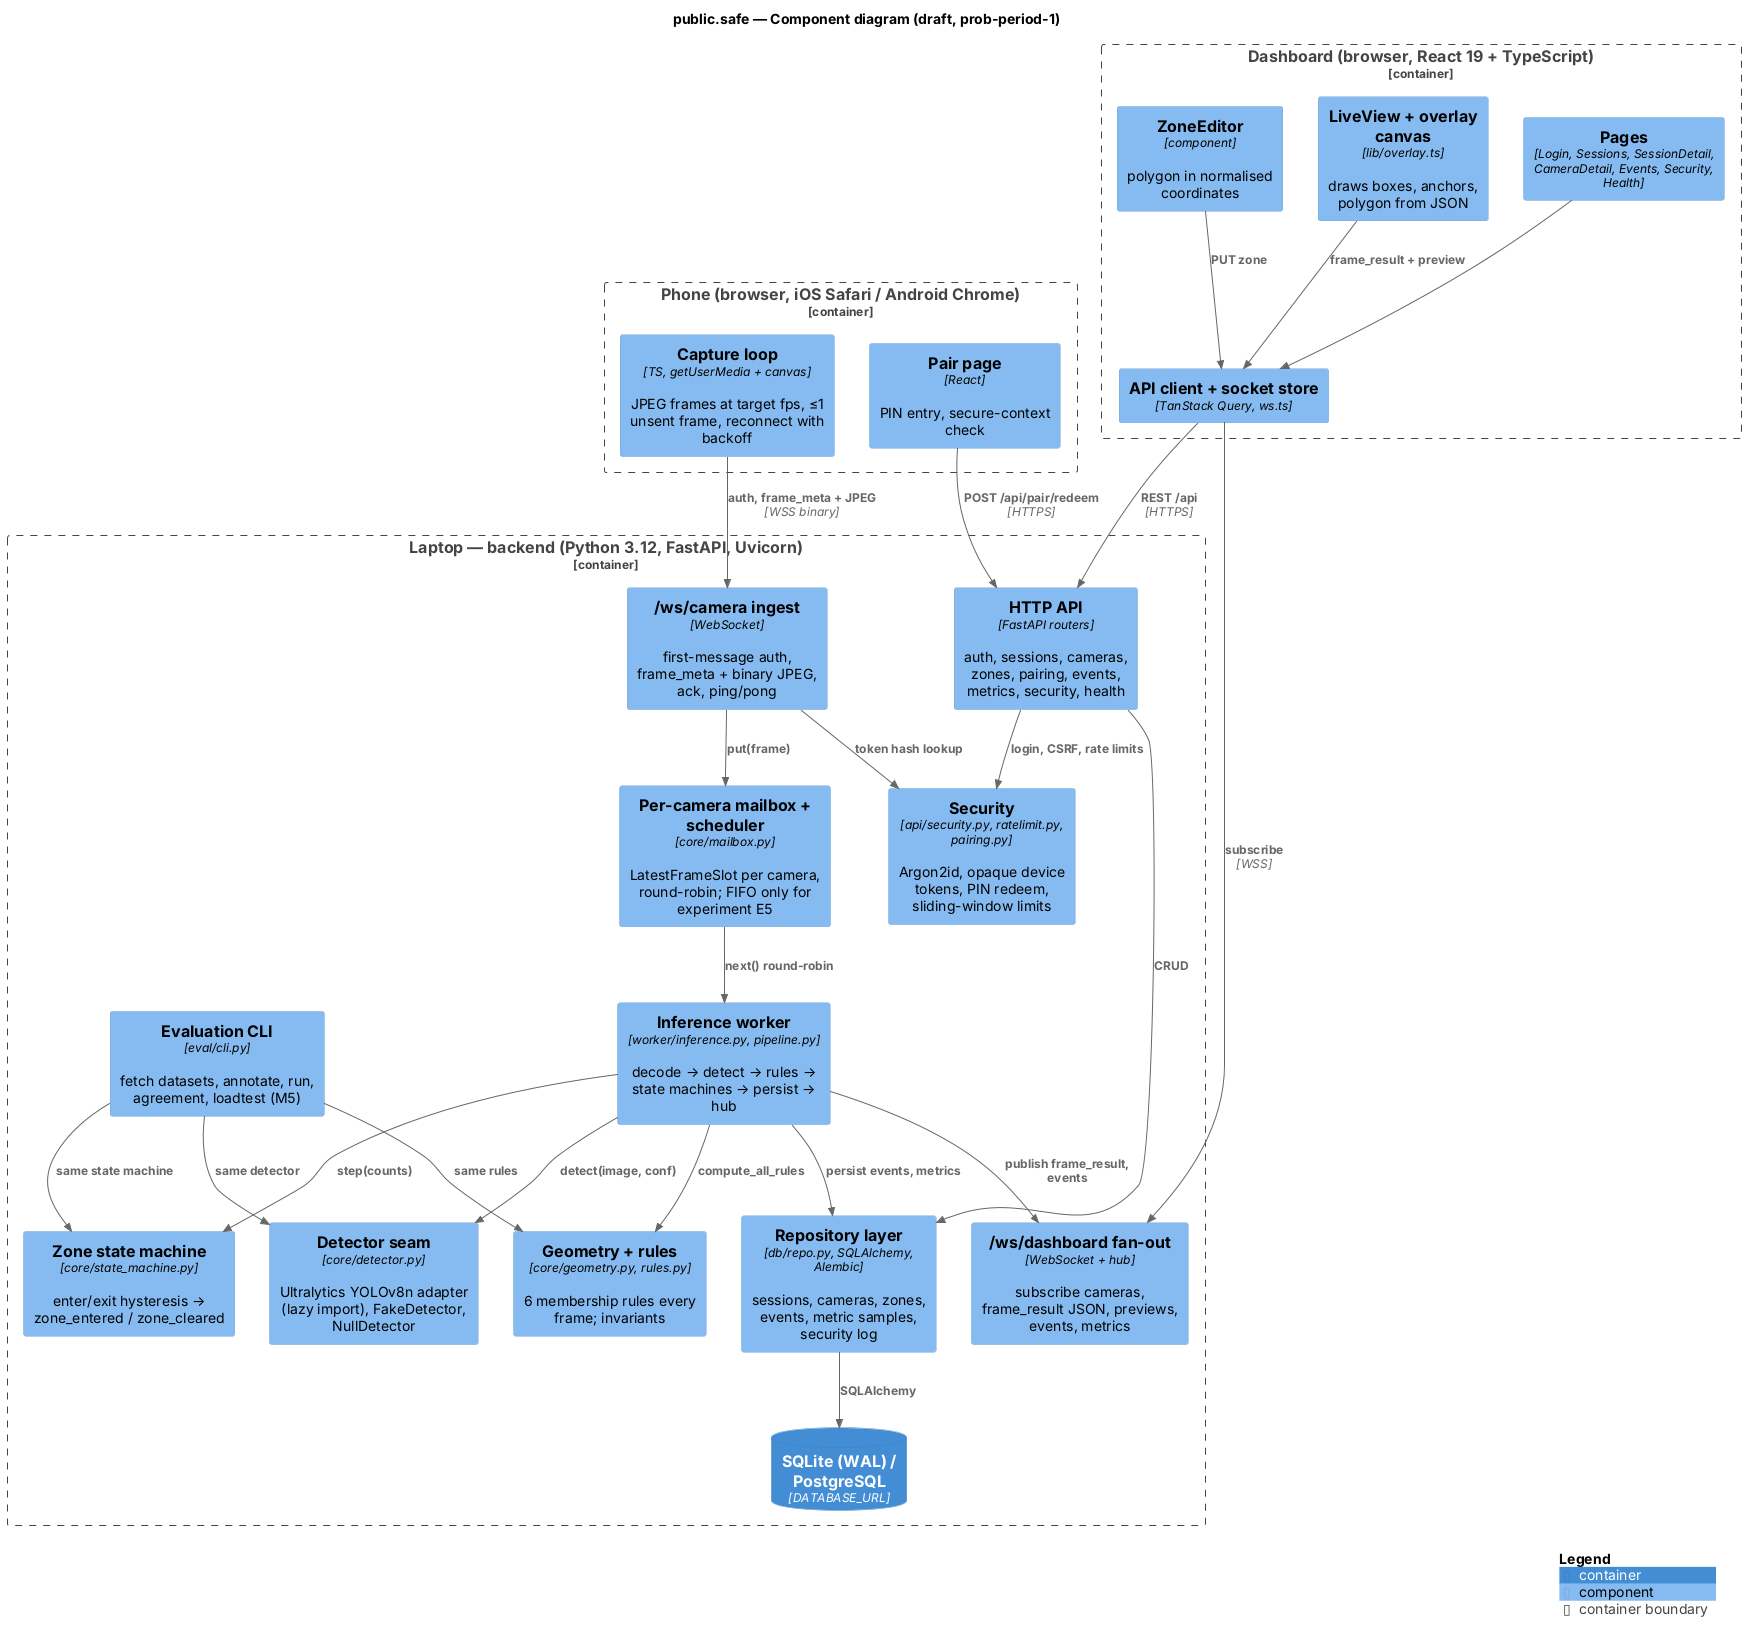

The diagram above was rendered by PlantUML. Its source (embedded in the PNG):
@startuml 03-component
!include <C4/C4_Component>
title public.safe — Component diagram (draft, prob-period-1)

Container_Boundary(phone, "Phone (browser, iOS Safari / Android Chrome)") {
  Component(pair, "Pair page", "React", "PIN entry, secure-context check")
  Component(capture, "Capture loop", "TS, getUserMedia + canvas", "JPEG frames at target fps, ≤1 unsent frame, reconnect with backoff")
}

Container_Boundary(laptop, "Laptop — backend (Python 3.12, FastAPI, Uvicorn)") {
  Component(api, "HTTP API", "FastAPI routers", "auth, sessions, cameras, zones, pairing, events, metrics, security, health")
  Component(wscam, "/ws/camera ingest", "WebSocket", "first-message auth, frame_meta + binary JPEG, ack, ping/pong")
  Component(wsdash, "/ws/dashboard fan-out", "WebSocket + hub", "subscribe cameras, frame_result JSON, previews, events, metrics")
  Component(mailbox, "Per-camera mailbox + scheduler", "core/mailbox.py", "LatestFrameSlot per camera, round-robin; FIFO only for experiment E5")
  Component(worker, "Inference worker", "worker/inference.py, pipeline.py", "decode → detect → rules → state machines → persist → hub")
  Component(detector, "Detector seam", "core/detector.py", "Ultralytics YOLOv8n adapter (lazy import), FakeDetector, NullDetector")
  Component(rules, "Geometry + rules", "core/geometry.py, rules.py", "6 membership rules every frame; invariants")
  Component(sm, "Zone state machine", "core/state_machine.py", "enter/exit hysteresis → zone_entered / zone_cleared")
  Component(sec, "Security", "api/security.py, ratelimit.py, pairing.py", "Argon2id, opaque device tokens, PIN redeem, sliding-window limits")
  Component(repo, "Repository layer", "db/repo.py, SQLAlchemy, Alembic", "sessions, cameras, zones, events, metric samples, security log")
  Component(eval, "Evaluation CLI", "eval/cli.py", "fetch datasets, annotate, run, agreement, loadtest (M5)")
  ContainerDb(db, "SQLite (WAL) / PostgreSQL", "DATABASE_URL", "")
}

Container_Boundary(dash, "Dashboard (browser, React 19 + TypeScript)") {
  Component(pages, "Pages", "Login, Sessions, SessionDetail, CameraDetail, Events, Security, Health", "")
  Component(overlay, "LiveView + overlay canvas", "lib/overlay.ts", "draws boxes, anchors, polygon from JSON")
  Component(zoneed, "ZoneEditor", "component", "polygon in normalised coordinates")
  Component(apiclient, "API client + socket store", "TanStack Query, ws.ts", "")
}

Rel(pair, api, "POST /api/pair/redeem", "HTTPS")
Rel(capture, wscam, "auth, frame_meta + JPEG", "WSS binary")
Rel(wscam, sec, "token hash lookup")
Rel(wscam, mailbox, "put(frame)")
Rel(mailbox, worker, "next() round-robin")
Rel(worker, detector, "detect(image, conf)")
Rel(worker, rules, "compute_all_rules")
Rel(worker, sm, "step(counts)")
Rel(worker, repo, "persist events, metrics")
Rel(worker, wsdash, "publish frame_result, events")
Rel(api, sec, "login, CSRF, rate limits")
Rel(api, repo, "CRUD")
Rel(repo, db, "SQLAlchemy")
Rel(apiclient, api, "REST /api", "HTTPS")
Rel(apiclient, wsdash, "subscribe", "WSS")
Rel(pages, apiclient, "")
Rel(overlay, apiclient, "frame_result + preview")
Rel(zoneed, apiclient, "PUT zone")
Rel(eval, detector, "same detector")
Rel(eval, rules, "same rules")
Rel(eval, sm, "same state machine")

SHOW_LEGEND()
@enduml